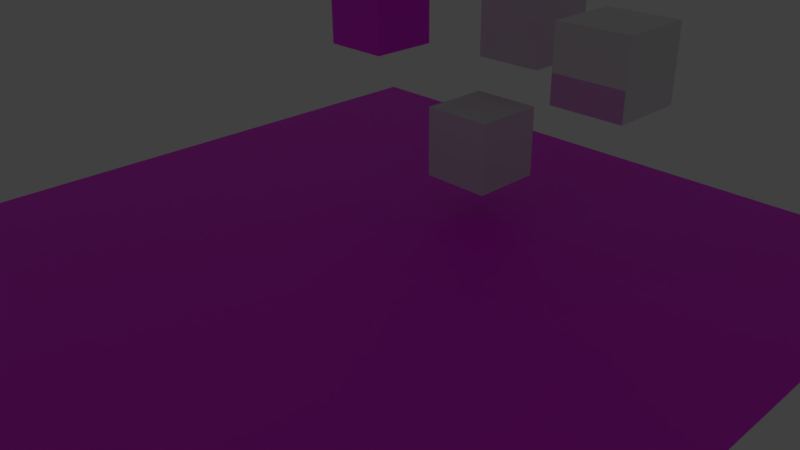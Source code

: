 # Source: aframeBlenderMaterials.blend  (saved by Blender 2.80.75; exported with 4.5.12 LTS)
import bpy
from mathutils import Matrix  # noqa: F401  (used for matrix-valued properties, if any)

bpy.ops.wm.read_factory_settings(use_empty=True)
scene = bpy.context.scene
scene.name = 'Scene'

# ---- collections
col_collection_20 = bpy.data.collections.new('Collection 20'); scene.collection.children.link(col_collection_20)
col_collection_20.hide_render = True
col_collection_20.hide_viewport = True

# ---- images (referenced by path relative to the original .blend; pixels are not part of the script)
import os
ASSET_DIR = os.environ.get("B2B_ASSET_DIR", "")  # directory of the original .blend (textures are referenced by path, not embedded)
HERE = os.path.dirname(os.path.abspath(__file__))  # packed textures are extracted next to this script under _unpacked/

def load_image(name, relpath, width, height, colorspace="sRGB"):
    """Load a texture the original file referenced (path relative to the .blend, or extracted next to this script)."""
    p = next((c for c in (os.path.join(HERE, relpath), os.path.join(ASSET_DIR, relpath)) if relpath and os.path.exists(c)), "")
    if p:
        img = bpy.data.images.load(p, check_existing=True)
        img.name = name
    else:  # same state as the original file: an image datablock whose file is absent (Cycles renders it pink)
        img = bpy.data.images.new(name, width, height)
        img.source = "FILE"
        img.filepath = "//" + (relpath or name)
    img.colorspace_settings.name = colorspace
    return img
img_20080906_0018_0001_jpg = load_image('20080906_0018_0001.JPG', '20080906_0018_0001.JPG', 1024, 1024, 'sRGB')
img_20080817_0044_0001_jpg = load_image('20080817_0044_0001.JPG', '20080817_0044_0001.JPG', 1024, 1024, 'sRGB')

# ---- materials (node trees are filled in below, after node groups)
mat_floor = bpy.data.materials.new('Floor')
mat_floor.use_transparent_shadow = False
mat_material = bpy.data.materials.new('Material')
mat_material.use_transparent_shadow = False
mat_silver = bpy.data.materials.new('Silver')
mat_silver.use_transparent_shadow = False

# ---- material node trees
mat_floor.use_nodes = True; mat_floor.node_tree.nodes.clear()
_N = mat_floor.node_tree.nodes; _L = mat_floor.node_tree.links
n0 = _N.new('ShaderNodeOutputMaterial'); n0.name = 'Material Output'; n0.location = (400, 420)
n1 = _N.new('ShaderNodeBsdfPrincipled'); n1.name = 'Principled BSDF'; n1.location = (140, 420)
n1.distribution = 'GGX'
n1.subsurface_method = 'BURLEY'
n1.inputs[3].default_value = 1.45
n1.inputs[27].default_value = (0.0, 0.0, 0.0, 1.0)
n1.inputs[28].default_value = 1.0
n2 = _N.new('ShaderNodeTexImage'); n2.name = 'Image Texture'; n2.location = (20, 780)
n2.width = 336
n2.image = img_20080906_0018_0001_jpg
_L.new(n1.outputs[0], n0.inputs[0])
_L.new(n2.outputs[0], n1.inputs[0])
n0.is_active_output = True
mat_material.use_nodes = True; mat_material.node_tree.nodes.clear()
_N = mat_material.node_tree.nodes; _L = mat_material.node_tree.links
n0 = _N.new('ShaderNodeOutputMaterial'); n0.name = 'Material Output'; n0.location = (540, 700)
n1 = _N.new('ShaderNodeBsdfPrincipled'); n1.name = 'Principled BSDF'; n1.location = (260, 700)
n1.distribution = 'GGX'
n1.subsurface_method = 'BURLEY'
n1.inputs[3].default_value = 1.45
n1.inputs[27].default_value = (0.0, 0.0, 0.0, 1.0)
n1.inputs[28].default_value = 1.0
n2 = _N.new('ShaderNodeTexImage'); n2.name = 'Image Texture'; n2.location = (-80, 620)
n2.image = img_20080817_0044_0001_jpg
_L.new(n1.outputs[0], n0.inputs[0])
_L.new(n2.outputs[0], n1.inputs[0])
n0.is_active_output = True
mat_silver.use_nodes = True; mat_silver.node_tree.nodes.clear()
_N = mat_silver.node_tree.nodes; _L = mat_silver.node_tree.links
n0 = _N.new('ShaderNodeOutputMaterial'); n0.name = 'Material Output'; n0.location = (300, 300)
n1 = _N.new('ShaderNodeBsdfPrincipled'); n1.name = 'Principled BSDF'; n1.location = (10, 300)
n1.distribution = 'GGX'
n1.subsurface_method = 'BURLEY'
n1.inputs[1].default_value = 0.5
n1.inputs[2].default_value = 0.0
n1.inputs[3].default_value = 1.45
n1.inputs[27].default_value = (0.0, 0.0, 0.0, 1.0)
n1.inputs[28].default_value = 1.0
_L.new(n1.outputs[0], n0.inputs[0])
n0.is_active_output = True

# ---- world
world_world = bpy.data.worlds.new('World'); scene.world = world_world
world_world.color = (0.05088, 0.05088, 0.05088)
world_world.use_sun_shadow = False
world_world.sun_shadow_jitter_overblur = 0.0

# ---- cameras
cam_camera = bpy.data.cameras.new('Camera')
cam_camera.clip_end = 100.0
cam_camera.lens = 35.0
cam_camera.sensor_width = 32.0
cam_camera.sensor_height = 18.0
cam_camera.ortho_scale = 7.314
cam_camera.dof.focus_distance = 0.0
cam_camera.dof.aperture_fstop = 128.0

# ---- lights
light_lamp = bpy.data.lights.new('Lamp', 'POINT')
light_lamp.transmission_factor = 0.0
light_lamp.cutoff_distance = 30.0
light_lamp.energy = 100.0
light_lamp.shadow_buffer_clip_start = 1.001
light_lamp.shadow_soft_size = 0.1
light_lamp.shadow_maximum_resolution = 0.006
light_lamp.use_absolute_resolution = True

# ---- meshes
me_plane = bpy.data.meshes.new('Plane')
me_plane.from_pydata([(-5.0, -5.0, 0.0), (5.0, -5.0, 0.0), (-5.0, 5.0, 0.0), (5.0, 5.0, 0.0)], [], [(0, 1, 3, 2)])
_uv = me_plane.uv_layers.new(name='UVMap')
_uv.uv.foreach_set('vector', [0.0, 0.0, 1.0, 0.0, 1.0, 1.0, 0.0, 1.0])
me_plane.materials.append(mat_floor)
me_plane.use_remesh_preserve_volume = False
me_plane.use_remesh_preserve_attributes = False
me_plane.use_mirror_vertex_groups = False
me_plane.update()
me_cube = bpy.data.meshes.new('Cube')
me_cube.from_pydata([(-0.5, -0.5, -0.5), (-0.5, -0.5, 0.5), (-0.5, 0.5, -0.5), (-0.5, 0.5, 0.5), (0.5, -0.5, -0.5), (0.5, -0.5, 0.5), (0.5, 0.5, -0.5), (0.5, 0.5, 0.5)], [], [(0, 1, 3, 2), (2, 3, 7, 6), (6, 7, 5, 4), (4, 5, 1, 0), (2, 6, 4, 0), (7, 3, 1, 5)])
_uv = me_cube.uv_layers.new(name='UVMap')
_uv.uv.foreach_set('vector', [0.375, 0.0, 0.625, 0.0, 0.625, 0.25, 0.375, 0.25, 0.375, 0.25, 0.625, 0.25, 0.625, 0.5, 0.375, 0.5, 0.375, 0.5, 0.625, 0.5, 0.625, 0.75, 0.375, 0.75, 0.375, 0.75, 0.625, 0.75, 0.625, 1.0, 0.375, 1.0, 0.125, 0.5, 0.375, 0.5, 0.375, 0.75, 0.125, 0.75, 0.625, 0.5, 0.875, 0.5, 0.875, 0.75, 0.625, 0.75])
me_cube.use_remesh_preserve_volume = False
me_cube.use_remesh_preserve_attributes = False
me_cube.use_mirror_vertex_groups = False
me_cube.update()
me_cube_002 = bpy.data.meshes.new('Cube.002')
me_cube_002.from_pydata([(-0.5, -0.5, -0.5), (-0.5, -0.5, 0.5), (-0.5, 0.5, -0.5), (-0.5, 0.5, 0.5), (0.5, -0.5, -0.5), (0.5, -0.5, 0.5), (0.5, 0.5, -0.5), (0.5, 0.5, 0.5)], [], [(0, 1, 3, 2), (2, 3, 7, 6), (6, 7, 5, 4), (4, 5, 1, 0), (2, 6, 4, 0), (7, 3, 1, 5)])
_uv = me_cube_002.uv_layers.new(name='UVMap')
_uv.uv.foreach_set('vector', [0.3333, 0.6667, 1.291e-07, 0.6667, 0.0, 0.3333, 0.3333, 0.3333, 0.3333, 0.3333, 0.3333, 1.291e-07, 0.6667, 0.0, 0.6667, 0.3333, 0.6667, 0.3333, 0.6667, 0.6667, 0.3333, 0.6667, 0.3333, 0.3333, 1.291e-07, 0.3333, 0.0, 1.291e-07, 0.3333, 0.0, 0.3333, 0.3333, 0.6667, 0.3333, 0.6667, 0.0, 1.0, 2.98e-08, 1.0, 0.3333, 0.3333, 1.0, 6.954e-08, 1.0, 0.0, 0.6667, 0.3333, 0.6667])
me_cube_002.use_remesh_preserve_volume = False
me_cube_002.use_remesh_preserve_attributes = False
me_cube_002.use_mirror_vertex_groups = False
me_cube_002.update()
me_cube_003 = bpy.data.meshes.new('Cube.003')
me_cube_003.from_pydata([(-0.5, -0.5, -0.5), (-0.5, -0.5, 0.5), (-0.5, 0.5, -0.5), (-0.5, 0.5, 0.5), (0.5, -0.5, -0.5), (0.5, -0.5, 0.5), (0.5, 0.5, -0.5), (0.5, 0.5, 0.5)], [], [(0, 1, 3, 2), (2, 3, 7, 6), (6, 7, 5, 4), (4, 5, 1, 0), (2, 6, 4, 0), (7, 3, 1, 5)])
_uv = me_cube_003.uv_layers.new(name='UVMap')
_uv.uv.foreach_set('vector', [0.3333, 0.6667, 1.291e-07, 0.6667, 0.0, 0.3333, 0.3333, 0.3333, 0.3333, 0.3333, 0.3333, 1.291e-07, 0.6667, 0.0, 0.6667, 0.3333, 0.6667, 0.3333, 0.6667, 0.6667, 0.3333, 0.6667, 0.3333, 0.3333, 1.291e-07, 0.3333, 0.0, 1.291e-07, 0.3333, 0.0, 0.3333, 0.3333, 0.6667, 0.3333, 0.6667, 0.0, 1.0, 2.98e-08, 1.0, 0.3333, 0.3333, 1.0, 6.954e-08, 1.0, 0.0, 0.6667, 0.3333, 0.6667])
me_cube_003.materials.append(mat_material)
me_cube_003.use_remesh_preserve_volume = False
me_cube_003.use_remesh_preserve_attributes = False
me_cube_003.use_mirror_vertex_groups = False
me_cube_003.update()
me_cube_004 = bpy.data.meshes.new('Cube.004')
me_cube_004.from_pydata([(-0.5, -0.5, -0.5), (-0.5, -0.5, 0.5), (-0.5, 0.5, -0.5), (-0.5, 0.5, 0.5), (0.5, -0.5, -0.5), (0.5, -0.5, 0.5), (0.5, 0.5, -0.5), (0.5, 0.5, 0.5)], [], [(0, 1, 3, 2), (2, 3, 7, 6), (6, 7, 5, 4), (4, 5, 1, 0), (2, 6, 4, 0), (7, 3, 1, 5)])
_uv = me_cube_004.uv_layers.new(name='UVMap')
_uv.uv.foreach_set('vector', [0.3333, 0.6667, 1.291e-07, 0.6667, 0.0, 0.3333, 0.3333, 0.3333, 0.3333, 0.3333, 0.3333, 1.291e-07, 0.6667, 0.0, 0.6667, 0.3333, 0.6667, 0.3333, 0.6667, 0.6667, 0.3333, 0.6667, 0.3333, 0.3333, 1.291e-07, 0.3333, 0.0, 1.291e-07, 0.3333, 0.0, 0.3333, 0.3333, 0.6667, 0.3333, 0.6667, 0.0, 1.0, 2.98e-08, 1.0, 0.3333, 0.3333, 1.0, 6.954e-08, 1.0, 0.0, 0.6667, 0.3333, 0.6667])
me_cube_004.materials.append(mat_silver)
me_cube_004.use_remesh_preserve_volume = False
me_cube_004.use_remesh_preserve_attributes = False
me_cube_004.use_mirror_vertex_groups = False
me_cube_004.update()

# ---- objects
ob_floor = bpy.data.objects.new('floor', me_plane)
ob_boxnouv = bpy.data.objects.new('boxNoUv', me_cube)
ob_boxuv = bpy.data.objects.new('boxUv', me_cube_002)
ob_boxuvtextured = bpy.data.objects.new('boxUvTextured', me_cube_003)
ob_boxuvmaterial = bpy.data.objects.new('boxUvMaterial', me_cube_004)
ob_lamp = bpy.data.objects.new('Lamp', light_lamp)
ob_camera = bpy.data.objects.new('Camera', cam_camera)

# ---- transforms, parenting, visibility, modifiers, constraints
ob_floor.location = (0.0, 0.0, 0.0)
ob_floor.rotation_euler = (0.0, -0.0, -1.571)
ob_floor.lineart.crease_threshold = 0.0
ob_boxnouv.location = (0.0, 2.0, 1.0)
ob_boxnouv.rotation_euler = (0.0, -0.0, -1.571)
ob_boxnouv.lineart.crease_threshold = 0.0
ob_boxuv.location = (2.384e-07, 3.0, 2.5)
ob_boxuv.rotation_euler = (0.0, -0.0, -1.571)
ob_boxuv.lineart.crease_threshold = 0.0
ob_boxuvtextured.location = (-2.0, 2.0, 2.5)
ob_boxuvtextured.rotation_euler = (0.0, -0.0, -1.571)
ob_boxuvtextured.lineart.crease_threshold = 0.0
ob_boxuvmaterial.location = (2.0, 2.0, 2.5)
ob_boxuvmaterial.rotation_euler = (0.0, -0.0, -1.571)
ob_boxuvmaterial.lineart.crease_threshold = 0.0
ob_lamp.location = (4.076, 1.005, 5.904)
ob_lamp.rotation_euler = (0.6503, 0.05522, 1.866)
ob_lamp.lock_rotations_4d = False
ob_lamp.empty_display_type = 'ARROWS'
ob_lamp.color = (0.0, 0.0, 0.0, 0.0)
ob_lamp.lineart.crease_threshold = 0.0
ob_camera.location = (7.481, -6.508, 5.344)
ob_camera.rotation_euler = (1.109, 0.01082, 0.8149)
ob_camera.lock_rotations_4d = False
ob_camera.empty_display_type = 'ARROWS'
ob_camera.color = (0.0, 0.0, 0.0, 0.0)
ob_camera.display_type = 'WIRE'
ob_camera.lineart.crease_threshold = 0.0

# ---- collection membership
scene.collection.objects.link(ob_floor)
scene.collection.objects.link(ob_boxnouv)
scene.collection.objects.link(ob_boxuv)
scene.collection.objects.link(ob_boxuvtextured)
scene.collection.objects.link(ob_boxuvmaterial)
col_collection_20.objects.link(ob_lamp)
col_collection_20.objects.link(ob_camera)

# ---- scene / render settings (as saved in the file)
scene.camera = ob_camera
scene.frame_start = 1; scene.frame_end = 250; scene.frame_set(1)
scene.render.engine = 'BLENDER_EEVEE_NEXT'
scene.render.resolution_percentage = 50
scene.render.dither_intensity = 0.0
scene.cycles.use_denoising = False
scene.cycles.samples = 128
scene.cycles.sampling_pattern = 'TABULATED_SOBOL'
scene.cycles.use_adaptive_sampling = False
scene.cycles.use_light_tree = False
scene.view_settings.view_transform = 'Standard'
bpy.context.view_layer.update()
